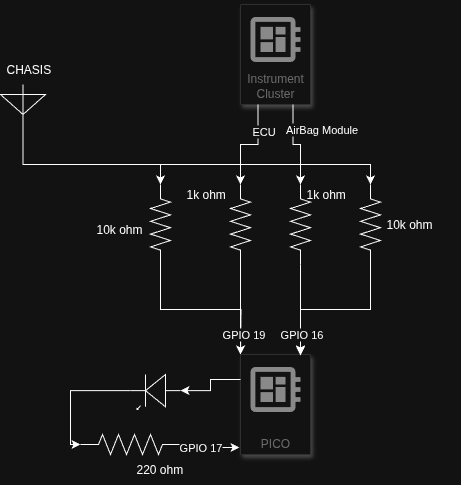

The diagram above was exported from draw.io. Its source (the exported page's mxGraphModel, read from the mxfile embedded in the PNG):
<mxGraphModel dx="705" dy="817" grid="1" gridSize="10" guides="1" tooltips="1" connect="1" arrows="1" fold="1" page="1" pageScale="1" pageWidth="850" pageHeight="1100" math="0" shadow="0">
  <root>
    <mxCell id="0" />
    <mxCell id="1" parent="0" />
    <mxCell id="R5RKkkcQlcGvcUN7mmKJ-1" value="" style="verticalLabelPosition=bottom;shadow=0;dashed=0;align=center;html=1;verticalAlign=top;shape=mxgraph.electrical.opto_electronics.led_1;pointerEvents=1;rotation=-180;" parent="1" vertex="1">
      <mxGeometry x="410" y="380" width="50" height="35" as="geometry" />
    </mxCell>
    <mxCell id="R5RKkkcQlcGvcUN7mmKJ-2" value="PICO" style="fillColor=#ffffff;strokeColor=#dddddd;shadow=1;strokeWidth=1;rounded=1;absoluteArcSize=1;arcSize=2;labelPosition=center;verticalLabelPosition=middle;align=center;verticalAlign=bottom;spacingLeft=0;fontColor=#999999;fontSize=12;whiteSpace=wrap;spacingBottom=2;html=1;" parent="1" vertex="1">
      <mxGeometry x="520" y="360" width="70" height="100" as="geometry" />
    </mxCell>
    <mxCell id="R5RKkkcQlcGvcUN7mmKJ-3" value="" style="sketch=0;dashed=0;connectable=0;html=1;fillColor=#757575;strokeColor=none;shape=mxgraph.gcp2.circuit_board;part=1;" parent="R5RKkkcQlcGvcUN7mmKJ-2" vertex="1">
      <mxGeometry x="0.5" width="50" height="45" relative="1" as="geometry">
        <mxPoint x="-25" y="12.5" as="offset" />
      </mxGeometry>
    </mxCell>
    <mxCell id="R5RKkkcQlcGvcUN7mmKJ-28" style="edgeStyle=orthogonalEdgeStyle;rounded=0;orthogonalLoop=1;jettySize=auto;html=1;exitX=1;exitY=0.5;exitDx=0;exitDy=0;exitPerimeter=0;" parent="1" source="R5RKkkcQlcGvcUN7mmKJ-4" edge="1">
      <mxGeometry relative="1" as="geometry">
        <mxPoint x="520" y="360" as="targetPoint" />
      </mxGeometry>
    </mxCell>
    <mxCell id="R5RKkkcQlcGvcUN7mmKJ-4" value="" style="pointerEvents=1;verticalLabelPosition=bottom;shadow=0;dashed=0;align=center;html=1;verticalAlign=top;shape=mxgraph.electrical.resistors.resistor_2;rotation=90;" parent="1" vertex="1">
      <mxGeometry x="400" y="220" width="80" height="20" as="geometry" />
    </mxCell>
    <mxCell id="R5RKkkcQlcGvcUN7mmKJ-5" value="" style="pointerEvents=1;verticalLabelPosition=bottom;shadow=0;dashed=0;align=center;html=1;verticalAlign=top;shape=mxgraph.electrical.resistors.resistor_2;rotation=90;" parent="1" vertex="1">
      <mxGeometry x="540" y="220" width="80" height="20" as="geometry" />
    </mxCell>
    <mxCell id="R5RKkkcQlcGvcUN7mmKJ-27" style="edgeStyle=orthogonalEdgeStyle;rounded=0;orthogonalLoop=1;jettySize=auto;html=1;exitX=1;exitY=0.5;exitDx=0;exitDy=0;exitPerimeter=0;entryX=0;entryY=0;entryDx=0;entryDy=0;" parent="1" source="R5RKkkcQlcGvcUN7mmKJ-7" target="R5RKkkcQlcGvcUN7mmKJ-2" edge="1">
      <mxGeometry relative="1" as="geometry">
        <Array as="points">
          <mxPoint x="520" y="340" />
          <mxPoint x="520" y="340" />
        </Array>
      </mxGeometry>
    </mxCell>
    <mxCell id="R5RKkkcQlcGvcUN7mmKJ-57" value="GPIO 19" style="edgeLabel;html=1;align=center;verticalAlign=middle;resizable=0;points=[];" parent="R5RKkkcQlcGvcUN7mmKJ-27" vertex="1" connectable="0">
      <mxGeometry x="0.5333" y="2" relative="1" as="geometry">
        <mxPoint as="offset" />
      </mxGeometry>
    </mxCell>
    <mxCell id="R5RKkkcQlcGvcUN7mmKJ-7" value="" style="pointerEvents=1;verticalLabelPosition=bottom;shadow=0;dashed=0;align=center;html=1;verticalAlign=top;shape=mxgraph.electrical.resistors.resistor_2;rotation=90;" parent="1" vertex="1">
      <mxGeometry x="480" y="220" width="80" height="20" as="geometry" />
    </mxCell>
    <mxCell id="R5RKkkcQlcGvcUN7mmKJ-8" value="Instrument Cluster" style="fillColor=#ffffff;strokeColor=#dddddd;shadow=1;strokeWidth=1;rounded=1;absoluteArcSize=1;arcSize=2;labelPosition=center;verticalLabelPosition=middle;align=center;verticalAlign=bottom;spacingLeft=0;fontColor=#999999;fontSize=12;whiteSpace=wrap;spacingBottom=2;html=1;" parent="1" vertex="1">
      <mxGeometry x="520" y="10" width="70" height="100" as="geometry" />
    </mxCell>
    <mxCell id="R5RKkkcQlcGvcUN7mmKJ-9" value="" style="sketch=0;dashed=0;connectable=0;html=1;fillColor=#757575;strokeColor=none;shape=mxgraph.gcp2.circuit_board;part=1;" parent="R5RKkkcQlcGvcUN7mmKJ-8" vertex="1">
      <mxGeometry x="0.5" width="50" height="45" relative="1" as="geometry">
        <mxPoint x="-25" y="12.5" as="offset" />
      </mxGeometry>
    </mxCell>
    <mxCell id="R5RKkkcQlcGvcUN7mmKJ-29" style="edgeStyle=orthogonalEdgeStyle;rounded=0;orthogonalLoop=1;jettySize=auto;html=1;exitX=1;exitY=0.5;exitDx=0;exitDy=0;exitPerimeter=0;" parent="1" source="R5RKkkcQlcGvcUN7mmKJ-11" edge="1">
      <mxGeometry relative="1" as="geometry">
        <mxPoint x="580" y="360" as="targetPoint" />
        <Array as="points">
          <mxPoint x="650" y="315" />
          <mxPoint x="580" y="315" />
        </Array>
      </mxGeometry>
    </mxCell>
    <mxCell id="R5RKkkcQlcGvcUN7mmKJ-11" value="" style="pointerEvents=1;verticalLabelPosition=bottom;shadow=0;dashed=0;align=center;html=1;verticalAlign=top;shape=mxgraph.electrical.resistors.resistor_2;rotation=90;" parent="1" vertex="1">
      <mxGeometry x="610" y="220" width="80" height="20" as="geometry" />
    </mxCell>
    <mxCell id="R5RKkkcQlcGvcUN7mmKJ-14" value="" style="pointerEvents=1;verticalLabelPosition=bottom;shadow=0;dashed=0;align=center;html=1;verticalAlign=top;shape=mxgraph.electrical.signal_sources.signal_ground;" parent="1" vertex="1">
      <mxGeometry x="280" y="90" width="45" height="30" as="geometry" />
    </mxCell>
    <mxCell id="R5RKkkcQlcGvcUN7mmKJ-15" value="CHASIS" style="text;strokeColor=none;fillColor=none;align=left;verticalAlign=middle;spacingLeft=4;spacingRight=4;overflow=hidden;points=[[0,0.5],[1,0.5]];portConstraint=eastwest;rotatable=0;whiteSpace=wrap;html=1;" parent="1" vertex="1">
      <mxGeometry x="280" y="60" width="80" height="30" as="geometry" />
    </mxCell>
    <mxCell id="R5RKkkcQlcGvcUN7mmKJ-17" style="edgeStyle=orthogonalEdgeStyle;rounded=0;orthogonalLoop=1;jettySize=auto;html=1;entryX=0;entryY=0.5;entryDx=0;entryDy=0;entryPerimeter=0;" parent="1" source="R5RKkkcQlcGvcUN7mmKJ-14" target="R5RKkkcQlcGvcUN7mmKJ-4" edge="1">
      <mxGeometry relative="1" as="geometry">
        <Array as="points">
          <mxPoint x="303" y="170" />
          <mxPoint x="440" y="170" />
        </Array>
      </mxGeometry>
    </mxCell>
    <mxCell id="R5RKkkcQlcGvcUN7mmKJ-19" style="edgeStyle=orthogonalEdgeStyle;rounded=0;orthogonalLoop=1;jettySize=auto;html=1;exitX=0.5;exitY=0;exitDx=0;exitDy=0;exitPerimeter=0;entryX=0;entryY=0.5;entryDx=0;entryDy=0;entryPerimeter=0;" parent="1" source="R5RKkkcQlcGvcUN7mmKJ-14" target="R5RKkkcQlcGvcUN7mmKJ-11" edge="1">
      <mxGeometry relative="1" as="geometry">
        <Array as="points">
          <mxPoint x="303" y="170" />
          <mxPoint x="650" y="170" />
        </Array>
      </mxGeometry>
    </mxCell>
    <mxCell id="R5RKkkcQlcGvcUN7mmKJ-20" style="edgeStyle=orthogonalEdgeStyle;rounded=0;orthogonalLoop=1;jettySize=auto;html=1;exitX=0.25;exitY=1;exitDx=0;exitDy=0;entryX=0;entryY=0.5;entryDx=0;entryDy=0;entryPerimeter=0;" parent="1" source="R5RKkkcQlcGvcUN7mmKJ-8" target="R5RKkkcQlcGvcUN7mmKJ-7" edge="1">
      <mxGeometry relative="1" as="geometry" />
    </mxCell>
    <mxCell id="R5RKkkcQlcGvcUN7mmKJ-39" value="ECU" style="edgeLabel;html=1;align=center;verticalAlign=middle;resizable=0;points=[];" parent="R5RKkkcQlcGvcUN7mmKJ-20" vertex="1" connectable="0">
      <mxGeometry x="-0.4667" y="5" relative="1" as="geometry">
        <mxPoint as="offset" />
      </mxGeometry>
    </mxCell>
    <mxCell id="R5RKkkcQlcGvcUN7mmKJ-22" style="edgeStyle=orthogonalEdgeStyle;rounded=0;orthogonalLoop=1;jettySize=auto;html=1;exitX=0.75;exitY=1;exitDx=0;exitDy=0;entryX=0;entryY=0.5;entryDx=0;entryDy=0;entryPerimeter=0;" parent="1" source="R5RKkkcQlcGvcUN7mmKJ-8" target="R5RKkkcQlcGvcUN7mmKJ-5" edge="1">
      <mxGeometry relative="1" as="geometry">
        <Array as="points">
          <mxPoint x="573" y="150" />
          <mxPoint x="580" y="150" />
        </Array>
      </mxGeometry>
    </mxCell>
    <mxCell id="R5RKkkcQlcGvcUN7mmKJ-38" value="AirBag Module" style="edgeLabel;html=1;align=center;verticalAlign=middle;resizable=0;points=[];" parent="R5RKkkcQlcGvcUN7mmKJ-22" vertex="1" connectable="0">
      <mxGeometry x="-0.4514" y="-1" relative="1" as="geometry">
        <mxPoint x="29" as="offset" />
      </mxGeometry>
    </mxCell>
    <mxCell id="R5RKkkcQlcGvcUN7mmKJ-25" style="edgeStyle=orthogonalEdgeStyle;rounded=0;orthogonalLoop=1;jettySize=auto;html=1;entryX=0.857;entryY=0.01;entryDx=0;entryDy=0;entryPerimeter=0;" parent="1" source="R5RKkkcQlcGvcUN7mmKJ-5" target="R5RKkkcQlcGvcUN7mmKJ-2" edge="1">
      <mxGeometry relative="1" as="geometry" />
    </mxCell>
    <mxCell id="R5RKkkcQlcGvcUN7mmKJ-56" value="GPIO 16" style="edgeLabel;html=1;align=center;verticalAlign=middle;resizable=0;points=[];" parent="R5RKkkcQlcGvcUN7mmKJ-25" vertex="1" connectable="0">
      <mxGeometry x="0.5165" y="1" relative="1" as="geometry">
        <mxPoint as="offset" />
      </mxGeometry>
    </mxCell>
    <mxCell id="R5RKkkcQlcGvcUN7mmKJ-34" value="10k ohm" style="text;strokeColor=none;fillColor=none;align=left;verticalAlign=middle;spacingLeft=4;spacingRight=4;overflow=hidden;points=[[0,0.5],[1,0.5]];portConstraint=eastwest;rotatable=0;whiteSpace=wrap;html=1;" parent="1" vertex="1">
      <mxGeometry x="370" y="220" width="80" height="30" as="geometry" />
    </mxCell>
    <mxCell id="R5RKkkcQlcGvcUN7mmKJ-35" value="10k ohm" style="text;strokeColor=none;fillColor=none;align=left;verticalAlign=middle;spacingLeft=4;spacingRight=4;overflow=hidden;points=[[0,0.5],[1,0.5]];portConstraint=eastwest;rotatable=0;whiteSpace=wrap;html=1;" parent="1" vertex="1">
      <mxGeometry x="660" y="215" width="80" height="30" as="geometry" />
    </mxCell>
    <mxCell id="R5RKkkcQlcGvcUN7mmKJ-36" value="1k ohm" style="text;strokeColor=none;fillColor=none;align=left;verticalAlign=middle;spacingLeft=4;spacingRight=4;overflow=hidden;points=[[0,0.5],[1,0.5]];portConstraint=eastwest;rotatable=0;whiteSpace=wrap;html=1;" parent="1" vertex="1">
      <mxGeometry x="580" y="185" width="80" height="30" as="geometry" />
    </mxCell>
    <mxCell id="R5RKkkcQlcGvcUN7mmKJ-37" value="1k ohm" style="text;strokeColor=none;fillColor=none;align=left;verticalAlign=middle;spacingLeft=4;spacingRight=4;overflow=hidden;points=[[0,0.5],[1,0.5]];portConstraint=eastwest;rotatable=0;whiteSpace=wrap;html=1;" parent="1" vertex="1">
      <mxGeometry x="460" y="185" width="80" height="30" as="geometry" />
    </mxCell>
    <mxCell id="R5RKkkcQlcGvcUN7mmKJ-46" value="" style="pointerEvents=1;verticalLabelPosition=bottom;shadow=0;dashed=0;align=center;html=1;verticalAlign=top;shape=mxgraph.electrical.resistors.resistor_2;" parent="1" vertex="1">
      <mxGeometry x="360" y="440" width="100" height="20" as="geometry" />
    </mxCell>
    <mxCell id="R5RKkkcQlcGvcUN7mmKJ-50" value="220 ohm" style="text;strokeColor=none;fillColor=none;align=left;verticalAlign=middle;spacingLeft=4;spacingRight=4;overflow=hidden;points=[[0,0.5],[1,0.5]];portConstraint=eastwest;rotatable=0;whiteSpace=wrap;html=1;" parent="1" vertex="1">
      <mxGeometry x="410" y="460" width="80" height="30" as="geometry" />
    </mxCell>
    <mxCell id="R5RKkkcQlcGvcUN7mmKJ-52" style="edgeStyle=orthogonalEdgeStyle;rounded=0;orthogonalLoop=1;jettySize=auto;html=1;exitX=1;exitY=0.5;exitDx=0;exitDy=0;exitPerimeter=0;entryX=-0.014;entryY=0.93;entryDx=0;entryDy=0;entryPerimeter=0;" parent="1" source="R5RKkkcQlcGvcUN7mmKJ-46" target="R5RKkkcQlcGvcUN7mmKJ-2" edge="1">
      <mxGeometry relative="1" as="geometry" />
    </mxCell>
    <mxCell id="R5RKkkcQlcGvcUN7mmKJ-55" value="GPIO 17" style="edgeLabel;html=1;align=center;verticalAlign=middle;resizable=0;points=[];" parent="R5RKkkcQlcGvcUN7mmKJ-52" vertex="1" connectable="0">
      <mxGeometry x="-0.375" y="-2" relative="1" as="geometry">
        <mxPoint as="offset" />
      </mxGeometry>
    </mxCell>
    <mxCell id="R5RKkkcQlcGvcUN7mmKJ-53" style="edgeStyle=orthogonalEdgeStyle;rounded=0;orthogonalLoop=1;jettySize=auto;html=1;exitX=0;exitY=0.25;exitDx=0;exitDy=0;entryX=0;entryY=0.54;entryDx=0;entryDy=0;entryPerimeter=0;" parent="1" source="R5RKkkcQlcGvcUN7mmKJ-2" target="R5RKkkcQlcGvcUN7mmKJ-1" edge="1">
      <mxGeometry relative="1" as="geometry" />
    </mxCell>
    <mxCell id="R5RKkkcQlcGvcUN7mmKJ-54" style="edgeStyle=orthogonalEdgeStyle;rounded=0;orthogonalLoop=1;jettySize=auto;html=1;exitX=1;exitY=0.54;exitDx=0;exitDy=0;exitPerimeter=0;entryX=0;entryY=0.5;entryDx=0;entryDy=0;entryPerimeter=0;" parent="1" source="R5RKkkcQlcGvcUN7mmKJ-1" target="R5RKkkcQlcGvcUN7mmKJ-46" edge="1">
      <mxGeometry relative="1" as="geometry">
        <Array as="points">
          <mxPoint x="350" y="396" />
          <mxPoint x="350" y="450" />
        </Array>
      </mxGeometry>
    </mxCell>
  </root>
</mxGraphModel>